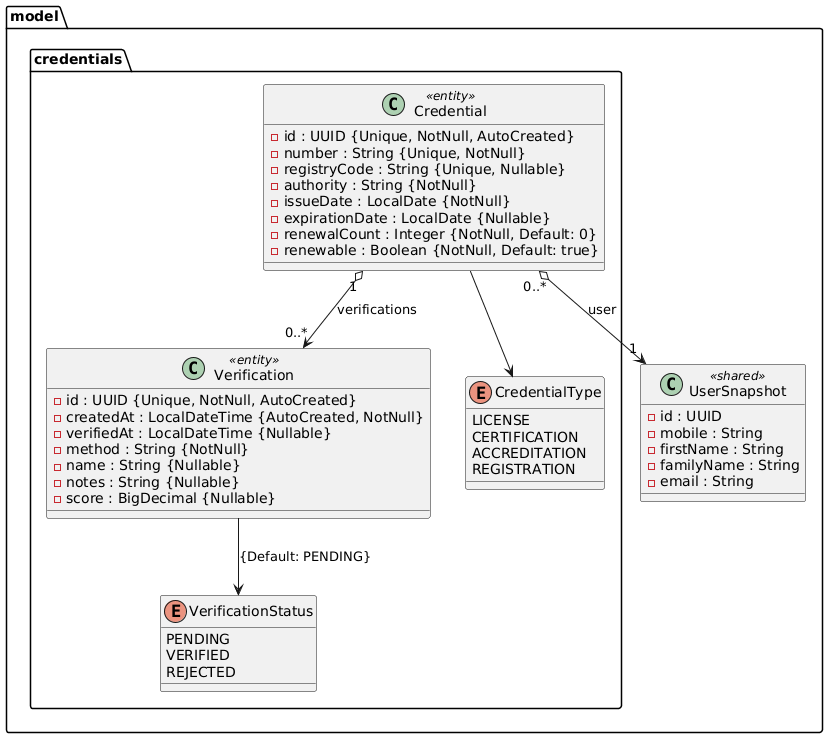

The diagram above was rendered by PlantUML. Its source (embedded in the PNG):
@startuml
package "model" {

    class UserSnapshot <<shared>> {
    - id : UUID
    - mobile : String
    - firstName : String
    - familyName : String
    - email : String
}

    package "credentials" {

        class Credential <<entity>> {
            - id : UUID {Unique, NotNull, AutoCreated}
            - number : String {Unique, NotNull}
            - registryCode : String {Unique, Nullable}
            - authority : String {NotNull}
            - issueDate : LocalDate {NotNull}
            - expirationDate : LocalDate {Nullable}
            - renewalCount : Integer {NotNull, Default: 0}
            - renewable : Boolean {NotNull, Default: true}
        }

        class Verification <<entity>> {
            - id : UUID {Unique, NotNull, AutoCreated}
            - createdAt : LocalDateTime {AutoCreated, NotNull}
            - verifiedAt : LocalDateTime {Nullable}
            - method : String {NotNull}
            - name : String {Nullable}
            - notes : String {Nullable}
            - score : BigDecimal {Nullable}
        }

        enum CredentialType {
            LICENSE
            CERTIFICATION
            ACCREDITATION
            REGISTRATION
        }

        enum VerificationStatus {
            PENDING
            VERIFIED
            REJECTED
        }

        Credential "1" o--> "0..*" Verification : verifications

        Credential "0..*" o--> "1" UserSnapshot : user

        Credential --> CredentialType
        Verification --> VerificationStatus : {Default: PENDING}
    }
}
@enduml